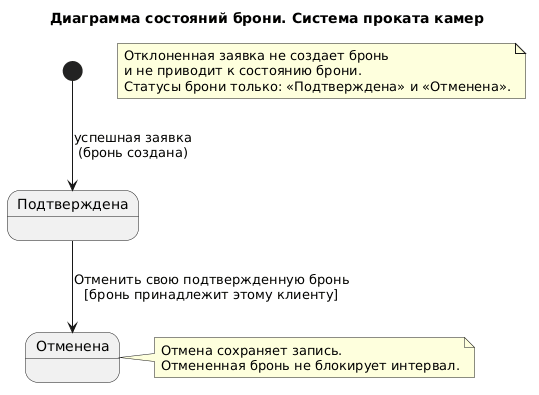

The diagram above was rendered by PlantUML. Its source (embedded in the PNG):
@startuml
title Диаграмма состояний брони. Система проката камер

[*] --> Подтверждена : успешная заявка\n(бронь создана)

Подтверждена --> Отменена : Отменить свою подтвержденную бронь\n[бронь принадлежит этому клиенту]

note right of Отменена
  Отмена сохраняет запись.
  Отмененная бронь не блокирует интервал.
end note

note as Rejected
  Отклоненная заявка не создает бронь
  и не приводит к состоянию брони.
  Статусы брони только: «Подтверждена» и «Отменена».
end note
@enduml